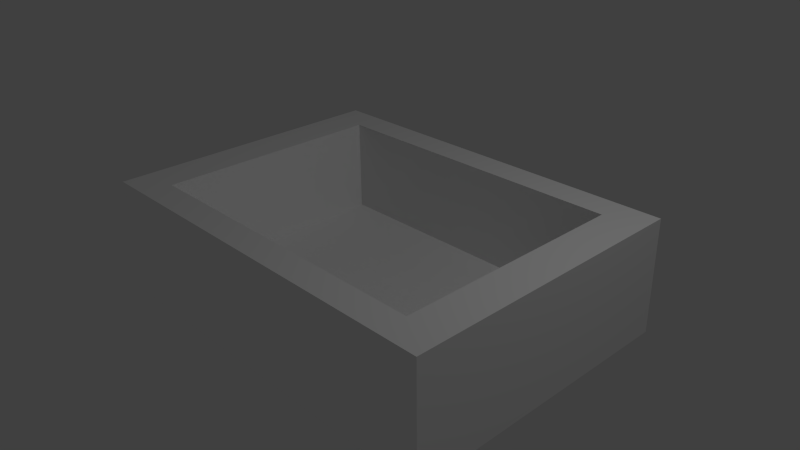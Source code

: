 # Source: table2.blend  (saved by Blender 2.69.0; exported with 4.5.12 LTS)
import bpy
from mathutils import Matrix  # noqa: F401  (used for matrix-valued properties, if any)

bpy.ops.wm.read_factory_settings(use_empty=True)
scene = bpy.context.scene
scene.name = 'Scene'

# ---- collections
col_collection_1 = bpy.data.collections.new('Collection 1'); scene.collection.children.link(col_collection_1)

# ---- materials (node trees are filled in below, after node groups)
mat_material_004 = bpy.data.materials.new('Material.004')
mat_material_004.alpha_threshold = 0.0
mat_material_004.use_transparent_shadow = False
mat_material_004.diffuse_color = (1.0, 1.0, 1.0, 1.0)
mat_material_004.roughness = 0.5
mat_material_004.line_color = (0.0, 0.0, 0.0, 1.0)
mat_material_005 = bpy.data.materials.new('Material.005')
mat_material_005.alpha_threshold = 0.0
mat_material_005.use_transparent_shadow = False
mat_material_005.roughness = 0.5
mat_material_005.line_color = (0.0, 0.0, 0.0, 1.0)

# ---- material node trees

# ---- world
world_world = bpy.data.worlds.new('World'); scene.world = world_world
world_world.color = (0.05088, 0.05088, 0.05088)
world_world.use_sun_shadow = False
world_world.sun_shadow_jitter_overblur = 0.0
world_world.cycles.sampling_method = 'MANUAL'
world_world.cycles.sample_map_resolution = 256

# ---- cameras
cam_camera = bpy.data.cameras.new('Camera')
cam_camera.clip_end = 100.0
cam_camera.lens = 35.0
cam_camera.sensor_width = 32.0
cam_camera.sensor_height = 18.0
cam_camera.ortho_scale = 7.314
cam_camera.dof.focus_distance = 0.0
cam_camera.dof.aperture_fstop = 128.0

# ---- lights
light_lamp = bpy.data.lights.new('Lamp', 'POINT')
light_lamp.transmission_factor = 0.0
light_lamp.cutoff_distance = 30.0
light_lamp.energy = 100.0
light_lamp.shadow_buffer_clip_start = 1.001
light_lamp.shadow_soft_size = 0.1
light_lamp.shadow_maximum_resolution = 0.006
light_lamp.use_absolute_resolution = True
light_lamp.cycles.use_multiple_importance_sampling = False

# ---- meshes
me_cube = bpy.data.meshes.new('Cube')
me_cube.from_pydata([(1.74, 1.0, -1.0), (1.74, -1.0, -1.0), (-1.0, -1.0, -1.0), (-1.0, 1.0, -1.0), (1.74, 1.0, -0.2122), (1.74, -1.0, -0.2122), (-1.0, -1.0, -0.2122), (-1.0, 1.0, -0.2122), (-0.726, 0.8, -0.8766), (-0.726, -0.8, -0.8766), (1.466, -0.8, -0.8766), (1.466, 0.8, -0.8766), (1.466, 0.8, -0.2122), (1.466, -0.8, -0.2122), (-0.726, -0.8, -0.2122), (-0.726, 0.8, -0.2122), (0.3701, -1.937e-07, -0.8914)], [], [(0, 1, 2, 3), (0, 4, 5, 1), (1, 5, 6, 2), (2, 6, 7, 3), (4, 0, 3, 7), (5, 4, 12, 13), (4, 7, 15, 12), (6, 5, 13, 14), (7, 6, 14, 15), (13, 12, 11, 10), (12, 15, 8, 11), (14, 13, 10, 9), (15, 14, 9, 8), (8, 9, 16), (9, 10, 16), (11, 8, 16), (10, 11, 16)])
me_cube.polygons.foreach_set('material_index', [0, 0, 0, 0, 0, 0, 0, 0, 0, 1, 1, 0, 0, 0, 0, 0, 0])
_uv = me_cube.uv_layers.new(name='UVMap')
_uv.uv.foreach_set('vector', [0.0, 0.0, 1.0, 0.0, 1.0, 1.0, 0.0, 1.0, 0.0, 0.0, 1.0, 0.0, 1.0, 1.0, 0.0, 1.0, 0.0, 0.0, 1.0, 0.0, 1.0, 1.0, 0.0, 1.0, 0.0, 0.0, 1.0, 0.0, 1.0, 1.0, 0.0, 1.0, 0.0, 0.0, 1.0, 0.0, 1.0, 1.0, 0.0, 1.0, 0.0, 0.0, 1.0, 0.0, 1.0, 1.0, 0.0, 1.0, 0.0, 0.0, 1.0, 0.0, 1.0, 1.0, 0.0, 1.0, 0.0, 0.0, 1.0, 0.0, 1.0, 1.0, 0.0, 1.0, 0.0, 0.0, 1.0, 0.0, 1.0, 1.0, 0.0, 1.0, 0.0, 0.0, 1.0, 0.0, 1.0, 1.0, 0.0, 1.0, 0.0, 0.0, 1.0, 0.0, 1.0, 1.0, 0.0, 1.0, 0.0, 0.0, 1.0, 0.0, 1.0, 1.0, 0.0, 1.0, 0.0, 0.0, 1.0, 0.0, 1.0, 1.0, 0.0, 1.0, 0.0, 0.0, 1.0, 0.0, 1.0, 1.0, 0.0, 0.0, 1.0, 0.0, 1.0, 1.0, 0.0, 0.0, 1.0, 0.0, 1.0, 1.0, 0.0, 0.0, 1.0, 0.0, 1.0, 1.0])
me_cube.materials.append(mat_material_004)
me_cube.materials.append(mat_material_005)
me_cube.use_remesh_preserve_volume = False
me_cube.use_remesh_preserve_attributes = False
me_cube.use_mirror_vertex_groups = False
me_cube.update()

# ---- objects
ob_cube = bpy.data.objects.new('Cube', me_cube)
ob_lamp = bpy.data.objects.new('Lamp', light_lamp)
ob_camera = bpy.data.objects.new('Camera', cam_camera)

# ---- transforms, parenting, visibility, modifiers, constraints
ob_cube.location = (-0.6374, 0.0, 1.234)
ob_cube.scale = (2.0, 2.0, 2.0)
ob_cube.lock_rotations_4d = False
ob_cube.empty_display_type = 'ARROWS'
ob_cube.lineart.crease_threshold = 0.0
ob_lamp.location = (4.076, 1.005, 5.904)
ob_lamp.rotation_euler = (0.6503, 0.05522, 1.866)
ob_lamp.lock_rotations_4d = False
ob_lamp.empty_display_type = 'ARROWS'
ob_lamp.color = (0.0, 0.0, 0.0, 0.0)
ob_lamp.lineart.crease_threshold = 0.0
ob_camera.location = (7.481, -6.508, 5.344)
ob_camera.rotation_euler = (1.109, 0.01082, 0.8149)
ob_camera.lock_rotations_4d = False
ob_camera.empty_display_type = 'ARROWS'
ob_camera.color = (0.0, 0.0, 0.0, 0.0)
ob_camera.display_type = 'WIRE'
ob_camera.lineart.crease_threshold = 0.0

# ---- collection membership
col_collection_1.objects.link(ob_cube)
col_collection_1.objects.link(ob_lamp)
col_collection_1.objects.link(ob_camera)

# ---- scene / render settings (as saved in the file)
scene.camera = ob_camera
scene.frame_start = 1; scene.frame_end = 250; scene.frame_set(1)
scene.render.engine = 'BLENDER_EEVEE_NEXT'
scene.render.image_settings.compression = 90
scene.render.resolution_percentage = 50
scene.render.dither_intensity = 0.0
scene.cycles.use_denoising = False
scene.cycles.samples = 10
scene.cycles.sampling_pattern = 'TABULATED_SOBOL'
scene.cycles.light_sampling_threshold = 0.0
scene.cycles.use_adaptive_sampling = False
scene.cycles.use_light_tree = False
scene.cycles.blur_glossy = 0.0
scene.cycles.volume_bounces = 1
scene.cycles.pixel_filter_type = 'GAUSSIAN'
scene.cycles.sample_clamp_indirect = 0.0
scene.view_settings.view_transform = 'Standard'
bpy.context.view_layer.update()
